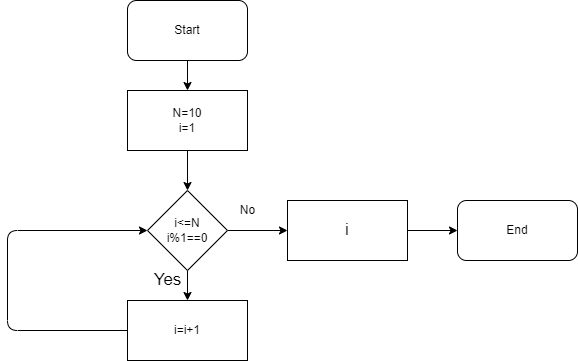

The diagram above was exported from draw.io. Its source (the exported page's mxGraphModel, read from the mxfile embedded in the PNG):
<mxGraphModel dx="738" dy="485" grid="1" gridSize="10" guides="1" tooltips="1" connect="1" arrows="1" fold="1" page="1" pageScale="1" pageWidth="827" pageHeight="1169" math="0" shadow="0">
  <root>
    <mxCell id="0" />
    <mxCell id="1" parent="0" />
    <mxCell id="4" value="" style="edgeStyle=none;html=1;" edge="1" parent="1" source="2" target="3">
      <mxGeometry relative="1" as="geometry" />
    </mxCell>
    <mxCell id="2" value="Start" style="rounded=1;whiteSpace=wrap;html=1;" vertex="1" parent="1">
      <mxGeometry x="310" y="20" width="120" height="60" as="geometry" />
    </mxCell>
    <mxCell id="6" value="" style="edgeStyle=none;html=1;" edge="1" parent="1" source="3" target="5">
      <mxGeometry relative="1" as="geometry" />
    </mxCell>
    <mxCell id="3" value="N=10&lt;br&gt;i=1" style="whiteSpace=wrap;html=1;rounded=0;" vertex="1" parent="1">
      <mxGeometry x="310" y="110" width="120" height="60" as="geometry" />
    </mxCell>
    <mxCell id="8" value="" style="edgeStyle=none;html=1;" edge="1" parent="1" source="5" target="7">
      <mxGeometry relative="1" as="geometry" />
    </mxCell>
    <mxCell id="13" value="" style="edgeStyle=none;html=1;" edge="1" parent="1" source="5" target="12">
      <mxGeometry relative="1" as="geometry" />
    </mxCell>
    <mxCell id="5" value="i&amp;lt;=N&lt;br&gt;i%1==0" style="rhombus;whiteSpace=wrap;html=1;rounded=0;" vertex="1" parent="1">
      <mxGeometry x="330" y="210" width="80" height="80" as="geometry" />
    </mxCell>
    <mxCell id="10" value="" style="edgeStyle=none;html=1;" edge="1" parent="1" source="7" target="9">
      <mxGeometry relative="1" as="geometry" />
    </mxCell>
    <mxCell id="7" value="&lt;font style=&quot;font-size: 17px&quot;&gt;i&lt;/font&gt;" style="whiteSpace=wrap;html=1;rounded=0;" vertex="1" parent="1">
      <mxGeometry x="470" y="220" width="120" height="60" as="geometry" />
    </mxCell>
    <mxCell id="9" value="End" style="whiteSpace=wrap;html=1;rounded=1;" vertex="1" parent="1">
      <mxGeometry x="640" y="220" width="120" height="60" as="geometry" />
    </mxCell>
    <mxCell id="11" value="No" style="text;html=1;align=center;verticalAlign=middle;resizable=0;points=[];autosize=1;strokeColor=none;fillColor=none;" vertex="1" parent="1">
      <mxGeometry x="415" y="220" width="30" height="20" as="geometry" />
    </mxCell>
    <mxCell id="15" style="edgeStyle=none;html=1;entryX=0;entryY=0.5;entryDx=0;entryDy=0;fontSize=17;" edge="1" parent="1" source="12" target="5">
      <mxGeometry relative="1" as="geometry">
        <Array as="points">
          <mxPoint x="190" y="350" />
          <mxPoint x="190" y="250" />
        </Array>
      </mxGeometry>
    </mxCell>
    <mxCell id="12" value="i=i+1" style="whiteSpace=wrap;html=1;rounded=0;" vertex="1" parent="1">
      <mxGeometry x="310" y="320" width="120" height="60" as="geometry" />
    </mxCell>
    <mxCell id="14" value="Yes" style="text;html=1;align=center;verticalAlign=middle;resizable=0;points=[];autosize=1;strokeColor=none;fillColor=none;fontSize=17;" vertex="1" parent="1">
      <mxGeometry x="330" y="285" width="40" height="30" as="geometry" />
    </mxCell>
  </root>
</mxGraphModel>